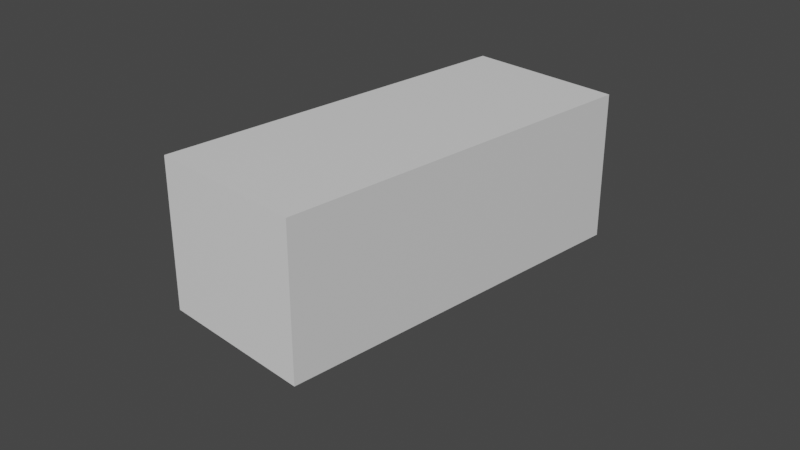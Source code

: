 # Source: tig_2012_1.blend  (saved by Blender 3.3.6; exported with 4.5.12 LTS)
import bpy
from mathutils import Matrix  # noqa: F401  (used for matrix-valued properties, if any)

bpy.ops.wm.read_factory_settings(use_empty=True)
scene = bpy.context.scene
scene.name = 'Scene'

# ---- collections
col_collection = bpy.data.collections.new('Collection'); scene.collection.children.link(col_collection)

# ---- materials (node trees are filled in below, after node groups)
mat_material = bpy.data.materials.new('Material')
mat_material.alpha_threshold = 0.0
mat_material.use_transparent_shadow = False
mat_material.roughness = 0.5
mat_material.line_color = (0.0, 0.0, 0.0, 1.0)

# ---- material node trees
mat_material.use_nodes = True; mat_material.node_tree.nodes.clear()
_N = mat_material.node_tree.nodes; _L = mat_material.node_tree.links
n0 = _N.new('ShaderNodeOutputMaterial'); n0.name = 'Material Output'; n0.location = (300, 300)
n1 = _N.new('ShaderNodeBsdfPrincipled'); n1.name = 'Principled BSDF'; n1.location = (10, 300)
n1.distribution = 'GGX'
n1.subsurface_method = 'RANDOM_WALK_SKIN'
n1.inputs[3].default_value = 1.45
n1.inputs[27].default_value = (0.0, 0.0, 0.0, 1.0)
n1.inputs[28].default_value = 1.0
_L.new(n1.outputs[0], n0.inputs[0])
n0.is_active_output = True

# ---- world
world_world = bpy.data.worlds.new('World'); scene.world = world_world
world_world.use_nodes = True; world_world.node_tree.nodes.clear()
_N = world_world.node_tree.nodes; _L = world_world.node_tree.links
n0 = _N.new('ShaderNodeOutputWorld'); n0.name = 'World Output'; n0.location = (300, 300)
n1 = _N.new('ShaderNodeBackground'); n1.name = 'Background'; n1.location = (10, 300)
n1.inputs[0].default_value = (0.05088, 0.05088, 0.05088, 1.0)
_L.new(n1.outputs[0], n0.inputs[0])
n0.is_active_output = True
world_world.color = (0.05088, 0.05088, 0.05088)
world_world.use_sun_shadow = False
world_world.sun_shadow_jitter_overblur = 0.0

# ---- cameras
cam_camera = bpy.data.cameras.new('Camera')
cam_camera.clip_end = 100.0
cam_camera.ortho_scale = 7.314

# ---- meshes
me_cube = bpy.data.meshes.new('Cube')
me_cube.from_pydata([(1.0, 1.0, 1.0), (1.0, 1.0, -1.0), (1.0, -1.0, 1.0), (1.0, -1.0, -1.0), (-1.0, 1.0, 1.0), (-1.0, 1.0, -1.0), (-1.0, -1.0, 1.0), (-1.0, -1.0, -1.0)], [], [(0, 4, 6, 2), (3, 2, 6, 7), (7, 6, 4, 5), (5, 1, 3, 7), (1, 0, 2, 3), (5, 4, 0, 1)])
_uv = me_cube.uv_layers.new(name='UVMap')
_uv.uv.foreach_set('vector', [0.625, 0.5, 0.875, 0.5, 0.875, 0.75, 0.625, 0.75, 0.375, 0.75, 0.625, 0.75, 0.625, 1.0, 0.375, 1.0, 0.375, 0.0, 0.625, 0.0, 0.625, 0.25, 0.375, 0.25, 0.125, 0.5, 0.375, 0.5, 0.375, 0.75, 0.125, 0.75, 0.375, 0.5, 0.625, 0.5, 0.625, 0.75, 0.375, 0.75, 0.375, 0.25, 0.625, 0.25, 0.625, 0.5, 0.375, 0.5])
me_cube.materials.append(mat_material)
me_cube.use_mirror_vertex_groups = False
me_cube.update()

# ---- objects
ob_cube = bpy.data.objects.new('Cube', me_cube)
ob_camera = bpy.data.objects.new('Camera', cam_camera)
ob_empty = bpy.data.objects.new('Empty', None)
ob_empty_001 = bpy.data.objects.new('Empty.001', None)
ob_empty_002 = bpy.data.objects.new('Empty.002', None)

# ---- transforms, parenting, visibility, modifiers, constraints
ob_cube.location = (-0.02735, 0.05697, 0.196)
ob_cube.scale = (0.896, 2.131, 0.8191)
ob_cube.lock_rotations_4d = False
ob_cube.empty_display_type = 'ARROWS'
ob_cube.display_type = 'WIRE'
ob_cube.lineart.crease_threshold = 0.0
ob_camera.location = (7.359, -6.926, 4.958)
ob_camera.rotation_euler = (1.109, 0.0, 0.8149)
ob_camera.lock_rotations_4d = False
ob_camera.empty_display_type = 'ARROWS'
ob_camera.color = (0.0, 0.0, 0.0, 0.0)
ob_camera.display_type = 'WIRE'
ob_camera.lineart.crease_threshold = 0.0
ob_empty.location = (0.0, 0.0, 0.0)
ob_empty.rotation_euler = (1.571, -0.0, -0.0)
ob_empty.scale = (0.5111, 0.5111, 0.5111)
ob_empty.empty_display_type = 'IMAGE'
ob_empty.empty_display_size = 5.0
ob_empty_001.location = (0.0, 0.0, 0.0)
ob_empty_001.rotation_euler = (1.571, -0.0, 1.571)
ob_empty_001.empty_display_type = 'IMAGE'
ob_empty_001.empty_display_size = 5.0
ob_empty_002.location = (-0.01641, 0.0, 0.0)
ob_empty_002.rotation_euler = (0.0, -0.0, 1.571)
ob_empty_002.scale = (1.02, 1.02, 1.02)
ob_empty_002.empty_display_type = 'IMAGE'
ob_empty_002.empty_display_size = 5.0

# ---- collection membership
col_collection.objects.link(ob_cube)
col_collection.objects.link(ob_camera)
col_collection.objects.link(ob_empty)
col_collection.objects.link(ob_empty_001)
col_collection.objects.link(ob_empty_002)

# ---- scene / render settings (as saved in the file)
scene.camera = ob_camera
scene.frame_start = 1; scene.frame_end = 250; scene.frame_set(86)
scene.render.engine = 'BLENDER_EEVEE_NEXT'
scene.cycles.sampling_pattern = 'TABULATED_SOBOL'
scene.cycles.use_light_tree = False
scene.view_settings.view_transform = 'Filmic'
bpy.context.view_layer.update()

# ---- added for rendering (the .blend has no usable light): sun
light_auto_sun = bpy.data.lights.new('AutoSun', 'SUN')
light_auto_sun.energy = 3.0
light_auto_sun.angle = 0.0523599
ob_auto_sun = bpy.data.objects.new('AutoSun', light_auto_sun)
scene.collection.objects.link(ob_auto_sun)
ob_auto_sun.rotation_euler = (0.872665, 0.174533, 0.523599)
bpy.context.view_layer.update()
